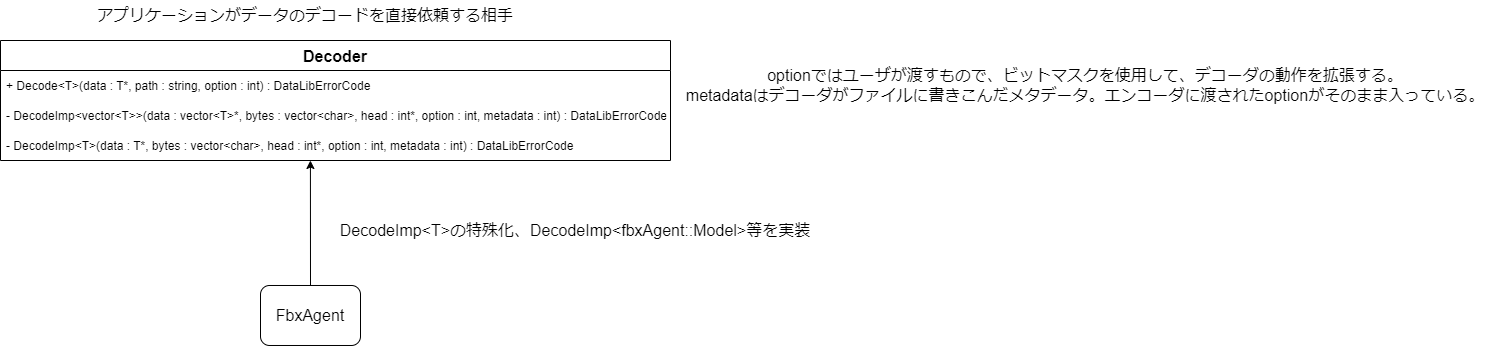

The diagram above was exported from draw.io. Its source (the exported page's mxGraphModel, read from the mxfile embedded in the PNG):
<mxGraphModel dx="1102" dy="865" grid="1" gridSize="10" guides="1" tooltips="1" connect="1" arrows="1" fold="1" page="1" pageScale="1" pageWidth="827" pageHeight="1169" math="0" shadow="0">
  <root>
    <mxCell id="0" />
    <mxCell id="1" parent="0" />
    <mxCell id="8EFCN1ScJjTEoHJSxACY-1" value="Decoder" style="swimlane;fontStyle=1;childLayout=stackLayout;horizontal=1;startSize=30;horizontalStack=0;resizeParent=1;resizeParentMax=0;resizeLast=0;collapsible=1;marginBottom=0;fontSize=16;" parent="1" vertex="1">
      <mxGeometry x="90" y="170" width="670" height="120" as="geometry" />
    </mxCell>
    <mxCell id="8EFCN1ScJjTEoHJSxACY-2" value="+ Decode&lt;T&gt;(data : T*, path : string, option : int) : DataLibErrorCode" style="text;strokeColor=none;fillColor=none;align=left;verticalAlign=middle;spacingLeft=4;spacingRight=4;overflow=hidden;points=[[0,0.5],[1,0.5]];portConstraint=eastwest;rotatable=0;fontStyle=0" parent="8EFCN1ScJjTEoHJSxACY-1" vertex="1">
      <mxGeometry y="30" width="670" height="30" as="geometry" />
    </mxCell>
    <mxCell id="8EFCN1ScJjTEoHJSxACY-3" value="- DecodeImp&lt;vector&lt;T&gt;&gt;(data : vector&lt;T&gt;*, bytes : vector&lt;char&gt;, head : int*, option : int, metadata : int) : DataLibErrorCode" style="text;strokeColor=none;fillColor=none;align=left;verticalAlign=middle;spacingLeft=4;spacingRight=4;overflow=hidden;points=[[0,0.5],[1,0.5]];portConstraint=eastwest;rotatable=0;fontStyle=0" parent="8EFCN1ScJjTEoHJSxACY-1" vertex="1">
      <mxGeometry y="60" width="670" height="30" as="geometry" />
    </mxCell>
    <mxCell id="8EFCN1ScJjTEoHJSxACY-4" value="- DecodeImp&lt;T&gt;(data : T*, bytes : vector&lt;char&gt;, head : int*, option : int, metadata : int) : DataLibErrorCode" style="text;strokeColor=none;fillColor=none;align=left;verticalAlign=middle;spacingLeft=4;spacingRight=4;overflow=hidden;points=[[0,0.5],[1,0.5]];portConstraint=eastwest;rotatable=0;fontStyle=0" parent="8EFCN1ScJjTEoHJSxACY-1" vertex="1">
      <mxGeometry y="90" width="670" height="30" as="geometry" />
    </mxCell>
    <mxCell id="8EFCN1ScJjTEoHJSxACY-5" value="アプリケーションがデータのデコードを直接依頼する相手" style="text;html=1;strokeColor=none;fillColor=none;align=center;verticalAlign=middle;whiteSpace=wrap;rounded=0;fontSize=16;" parent="1" vertex="1">
      <mxGeometry x="175" y="130" width="440" height="30" as="geometry" />
    </mxCell>
    <mxCell id="8EFCN1ScJjTEoHJSxACY-6" value="FbxAgent" style="rounded=1;whiteSpace=wrap;html=1;fontSize=16;fillColor=default;" parent="1" vertex="1">
      <mxGeometry x="350" y="414.99" width="100" height="60" as="geometry" />
    </mxCell>
    <mxCell id="8EFCN1ScJjTEoHJSxACY-7" value="" style="endArrow=classic;html=1;rounded=0;fontSize=16;exitX=0.5;exitY=0;exitDx=0;exitDy=0;entryX=0.436;entryY=1.167;entryDx=0;entryDy=0;entryPerimeter=0;" parent="1" source="8EFCN1ScJjTEoHJSxACY-6" edge="1">
      <mxGeometry width="50" height="50" relative="1" as="geometry">
        <mxPoint x="280" y="384.99" as="sourcePoint" />
        <mxPoint x="399.9200000000001" y="290" as="targetPoint" />
      </mxGeometry>
    </mxCell>
    <mxCell id="8EFCN1ScJjTEoHJSxACY-8" value="DecodeImp&amp;lt;T&amp;gt;の特殊化、DecodeImp&amp;lt;fbxAgent::Model&amp;gt;等を実装" style="text;html=1;strokeColor=none;fillColor=none;align=center;verticalAlign=middle;whiteSpace=wrap;rounded=0;fontSize=16;" parent="1" vertex="1">
      <mxGeometry x="420" y="344.99" width="490" height="30" as="geometry" />
    </mxCell>
    <mxCell id="8EFCN1ScJjTEoHJSxACY-9" value="optionではユーザが渡すもので、ビットマスクを使用して、デコーダの動作を拡張する。&lt;br&gt;metadataはデコーダがファイルに書きこんだメタデータ。エンコーダに渡されたoptionがそのまま入っている。" style="text;html=1;strokeColor=none;fillColor=none;align=center;verticalAlign=middle;whiteSpace=wrap;rounded=0;fontSize=16;" parent="1" vertex="1">
      <mxGeometry x="770" y="200" width="810" height="30" as="geometry" />
    </mxCell>
  </root>
</mxGraphModel>